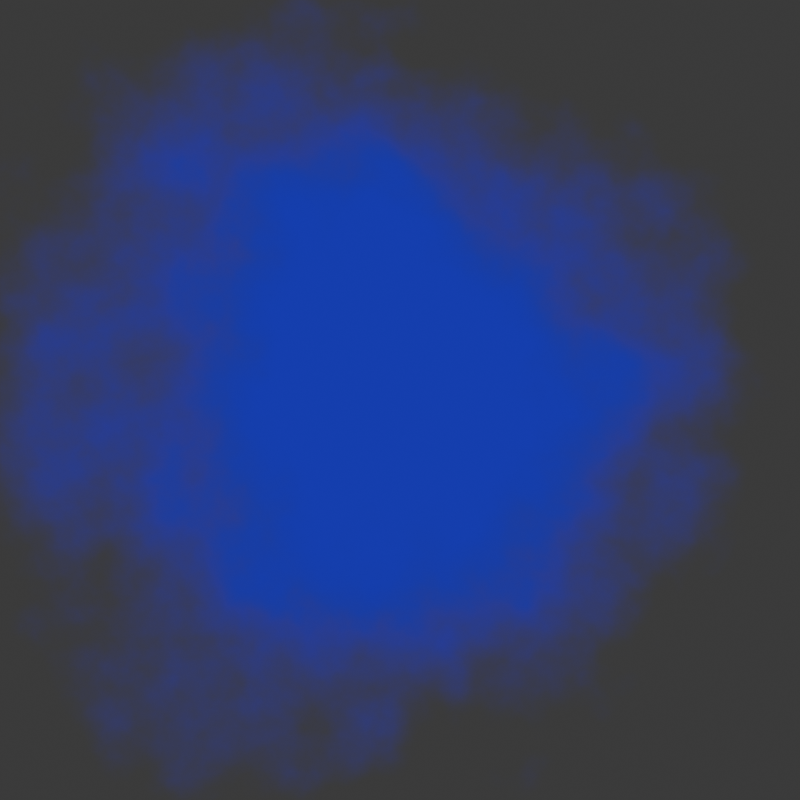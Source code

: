# Source: spice-ore.blend  (saved by Blender 4.5.88; exported with 4.5.12 LTS)
import bpy
from mathutils import Matrix  # noqa: F401  (used for matrix-valued properties, if any)

bpy.ops.wm.read_factory_settings(use_empty=True)
scene = bpy.context.scene
scene.name = 'Scene'

# ---- collections
col_collection = bpy.data.collections.new('Collection'); scene.collection.children.link(col_collection)

# ---- materials (node trees are filled in below, after node groups)
mat_individual = bpy.data.materials.new('Individual')
mat_individual.surface_render_method = 'BLENDED'
mat_individual.blend_method = 'BLEND'

# ---- material node trees
mat_individual.use_nodes = True; mat_individual.node_tree.nodes.clear()
_N = mat_individual.node_tree.nodes; _L = mat_individual.node_tree.links
n0 = _N.new('ShaderNodeOutputMaterial'); n0.name = 'Material Output'; n0.location = (2019, 398)
n1 = _N.new('ShaderNodeTexCoord'); n1.name = 'Texture Coordinate'; n1.location = (-848, 357)
n2 = _N.new('ShaderNodeTexNoise'); n2.name = 'Noise Texture.001'; n2.location = (-314, 470)
n2.noise_dimensions = '4D'
n2.inputs[1].default_value = -0.4
n2.inputs[2].default_value = 3.0
n2.inputs[3].default_value = 15.0
n3 = _N.new('ShaderNodeValToRGB'); n3.name = 'Color Ramp.001'; n3.location = (917, 337)
n3.color_ramp.interpolation = 'EASE'
while len(n3.color_ramp.elements) > 1: n3.color_ramp.elements.remove(n3.color_ramp.elements[-1])
n3.color_ramp.elements[0].position = 0.55; n3.color_ramp.elements[0].color = (0.0, 0.0, 0.0, 1.0)
_e = n3.color_ramp.elements.new(0.9045); _e.color = (1.0, 1.0, 1.0, 1.0)
n4 = _N.new('ShaderNodeVectorMath'); n4.name = 'Vector Math'; n4.location = (275, 637)
n4.operation = 'DISTANCE'
n4.inputs[1].default_value = (0.5, 0.5, 0.0)
n5 = _N.new('ShaderNodeMath'); n5.name = 'Math.002'; n5.location = (543, 367)
n6 = _N.new('ShaderNodeTexNoise'); n6.name = 'Noise Texture.002'; n6.location = (-133, 341)
n6.noise_dimensions = '4D'
n6.inputs[1].default_value = 0.7
n6.inputs[2].default_value = 13.0
n6.inputs[3].default_value = 15.0
n7 = _N.new('ShaderNodeMath'); n7.name = 'Math.003'; n7.location = (274, 391)
n8 = _N.new('ShaderNodeMath'); n8.name = 'Math.004'; n8.location = (-103, 501)
n8.operation = 'MULTIPLY'
n8.inputs[1].default_value = 0.58
n9 = _N.new('ShaderNodeMath'); n9.name = 'Math.005'; n9.location = (105, 219)
n9.operation = 'MULTIPLY'
n9.inputs[1].default_value = 0.22
n10 = _N.new('ShaderNodeBsdfTransparent'); n10.name = 'Transparent BSDF'; n10.location = (1230, 229)
n11 = _N.new('ShaderNodeEmission'); n11.name = 'Emission'; n11.location = (1180, 475)
n11.inputs[0].default_value = (0.0184, 0.01226, 0.4684, 1.0)
n12 = _N.new('ShaderNodeMixShader'); n12.name = 'Mix Shader'; n12.location = (1481, 407)
n13 = _N.new('ShaderNodeMixShader'); n13.name = 'Mix Shader.001'; n13.location = (1731, 227)
n13.inputs[0].default_value = 0.75
n14 = _N.new('ShaderNodeBsdfTransparent'); n14.name = 'Transparent BSDF.001'; n14.location = (1501, 237)
_L.new(n4.outputs[1], n5.inputs[0])
_L.new(n7.outputs[0], n5.inputs[1])
_L.new(n5.outputs[0], n3.inputs[0])
_L.new(n8.outputs[0], n7.inputs[0])
_L.new(n9.outputs[0], n7.inputs[1])
_L.new(n2.outputs[0], n8.inputs[0])
_L.new(n6.outputs[0], n9.inputs[0])
_L.new(n12.outputs[0], n0.inputs[0])
_L.new(n10.outputs[0], n12.inputs[2])
_L.new(n11.outputs[0], n12.inputs[1])
_L.new(n3.outputs[0], n12.inputs[0])
_L.new(n1.outputs[2], n4.inputs[0])
n0.is_active_output = True

# ---- world
world_world = bpy.data.worlds.new('World'); scene.world = world_world
world_world.use_nodes = True; world_world.node_tree.nodes.clear()
_N = world_world.node_tree.nodes; _L = world_world.node_tree.links
n0 = _N.new('ShaderNodeOutputWorld'); n0.name = 'World Output'; n0.location = (200, 100)
n1 = _N.new('ShaderNodeBackground'); n1.name = 'Background'; n1.location = (-200, 100)
n1.inputs[0].default_value = (0.05088, 0.05088, 0.05088, 1.0)
_L.new(n1.outputs[0], n0.inputs[0])
n0.is_active_output = True
world_world.color = (0.05088, 0.05088, 0.05088)
world_world.sun_shadow_jitter_overblur = 0.0

# ---- cameras
cam_camera_001 = bpy.data.cameras.new('Camera.001')
cam_camera_001.type = 'ORTHO'

# ---- meshes
me_plane = bpy.data.meshes.new('Plane')
me_plane.from_pydata([(-1.0, -1.0, 0.0), (1.0, -1.0, 0.0), (-1.0, 1.0, 0.0), (1.0, 1.0, 0.0)], [], [(0, 1, 3, 2)])
me_plane.polygons.foreach_set('material_index', [1])
_uv = me_plane.uv_layers.new(name='UVMap')
_uv.uv.foreach_set('vector', [0.0, 0.0, 1.0, 0.0, 1.0, 1.0, 0.0, 1.0])
me_plane.materials.append(mat_individual)
me_plane.materials.append(mat_individual)
me_plane.update()

# ---- objects
ob_plane = bpy.data.objects.new('Plane', me_plane)
ob_camera = bpy.data.objects.new('Camera', cam_camera_001)

# ---- transforms, parenting, visibility, modifiers, constraints
ob_plane.location = (0.0, 0.0, 0.0)
ob_plane.scale = (3.0, 3.0, 3.0)
ob_camera.location = (0.0, 0.0, 2.119)

# ---- collection membership
col_collection.objects.link(ob_plane)
col_collection.objects.link(ob_camera)

# ---- scene / render settings (as saved in the file)
scene.camera = ob_camera
scene.frame_start = 1; scene.frame_end = 250; scene.frame_set(1)
scene.render.engine = 'BLENDER_EEVEE_NEXT'
scene.render.resolution_x = 64
scene.render.resolution_y = 64
scene.render.film_transparent = True
bpy.context.view_layer.update()

# ---- added for rendering (the .blend has no usable light): sun
light_auto_sun = bpy.data.lights.new('AutoSun', 'SUN')
light_auto_sun.energy = 3.0
light_auto_sun.angle = 0.0523599
ob_auto_sun = bpy.data.objects.new('AutoSun', light_auto_sun)
scene.collection.objects.link(ob_auto_sun)
ob_auto_sun.rotation_euler = (0.872665, 0.174533, 0.523599)
bpy.context.view_layer.update()
